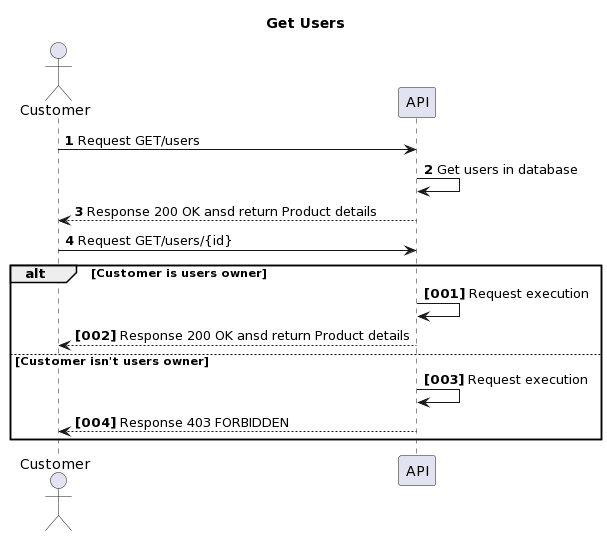

The diagram above was rendered by PlantUML. Its source (embedded in the PNG):
@startuml
autonumber
title Get Users
actor Customer

Customer->API : Request GET/users
API->API : Get users in database
API-->Customer : Response 200 OK ansd return Product details

Customer->API : Request GET/users/{id}

autonumber "<b>[000]"
alt Customer is users owner
API->API : Request execution
API-->Customer : Response 200 OK ansd return Product details

else Customer isn't users owner
API->API : Request execution
API-->Customer : Response 403 FORBIDDEN

end
@enduml